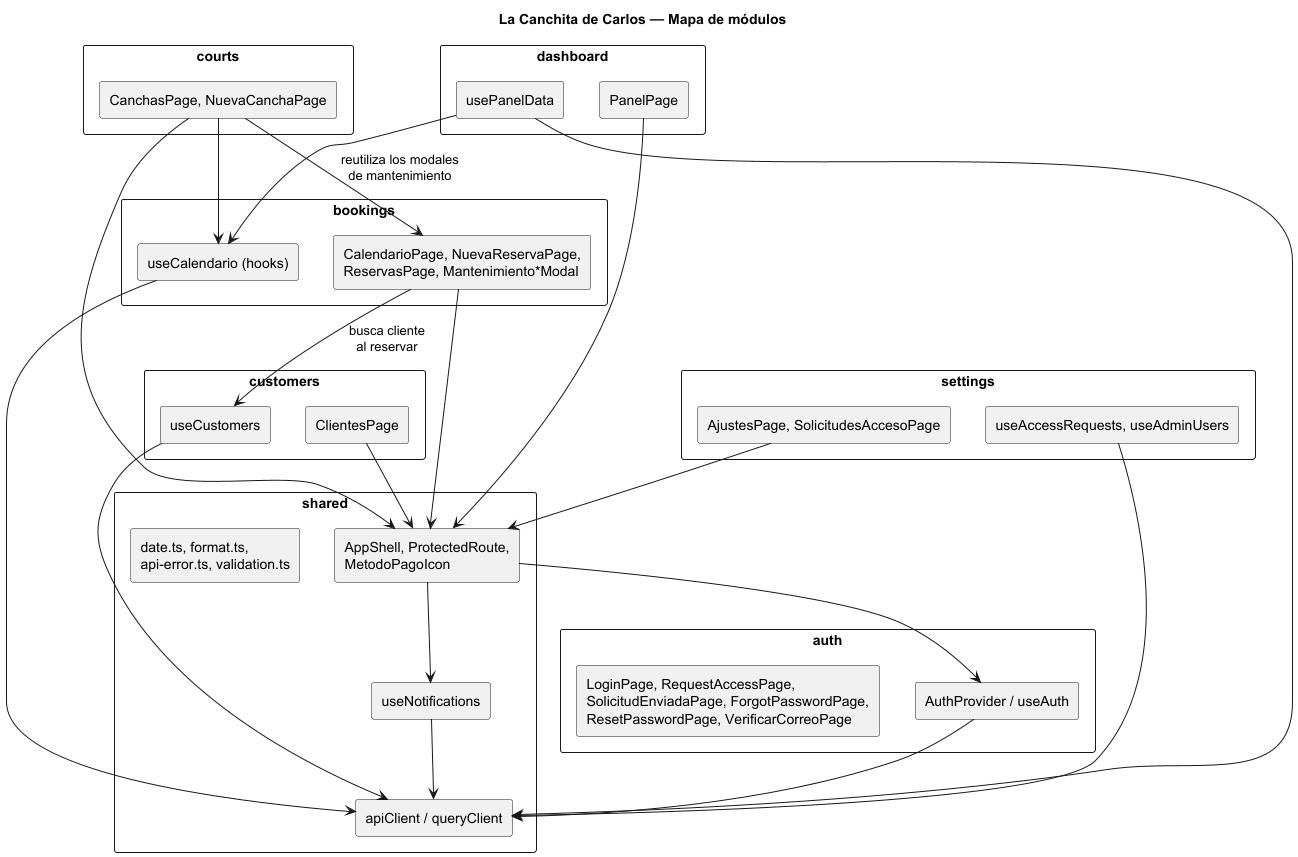

The diagram above was rendered by PlantUML. Its source (embedded in the PNG):
@startuml frontend-overview
title La Canchita de Carlos — Mapa de módulos

skinparam packageStyle rectangle
skinparam componentStyle rectangle

package "auth" {
  [AuthProvider / useAuth]
  [LoginPage, RequestAccessPage,\nSolicitudEnviadaPage, ForgotPasswordPage,\nResetPasswordPage, VerificarCorreoPage]
}

package "bookings" {
  [useCalendario (hooks)]
  [CalendarioPage, NuevaReservaPage,\nReservasPage, Mantenimiento*Modal]
}

package "courts" {
  [CanchasPage, NuevaCanchaPage]
}

package "customers" {
  [useCustomers]
  [ClientesPage]
}

package "dashboard" {
  [usePanelData]
  [PanelPage]
}

package "settings" {
  [useAccessRequests, useAdminUsers]
  [AjustesPage, SolicitudesAccesoPage]
}

package "shared" {
  [apiClient / queryClient]
  [useNotifications]
  [AppShell, ProtectedRoute,\nMetodoPagoIcon]
  [date.ts, format.ts,\napi-error.ts, validation.ts]
}

[useCalendario (hooks)] --> [apiClient / queryClient]
[useCustomers] --> [apiClient / queryClient]
[usePanelData] --> [apiClient / queryClient]
[useAccessRequests, useAdminUsers] --> [apiClient / queryClient]
[useNotifications] --> [apiClient / queryClient]
[AuthProvider / useAuth] --> [apiClient / queryClient]

[CanchasPage, NuevaCanchaPage] --> [useCalendario (hooks)]
[CanchasPage, NuevaCanchaPage] --> [CalendarioPage, NuevaReservaPage,\nReservasPage, Mantenimiento*Modal] : reutiliza los modales\nde mantenimiento

[usePanelData] --> [useCalendario (hooks)]

[CalendarioPage, NuevaReservaPage,\nReservasPage, Mantenimiento*Modal] --> [useCustomers] : busca cliente\nal reservar

[CalendarioPage, NuevaReservaPage,\nReservasPage, Mantenimiento*Modal] --> [AppShell, ProtectedRoute,\nMetodoPagoIcon]
[CanchasPage, NuevaCanchaPage] --> [AppShell, ProtectedRoute,\nMetodoPagoIcon]
[ClientesPage] --> [AppShell, ProtectedRoute,\nMetodoPagoIcon]
[PanelPage] --> [AppShell, ProtectedRoute,\nMetodoPagoIcon]
[AjustesPage, SolicitudesAccesoPage] --> [AppShell, ProtectedRoute,\nMetodoPagoIcon]

[AppShell, ProtectedRoute,\nMetodoPagoIcon] --> [AuthProvider / useAuth]
[AppShell, ProtectedRoute,\nMetodoPagoIcon] --> [useNotifications]

@enduml